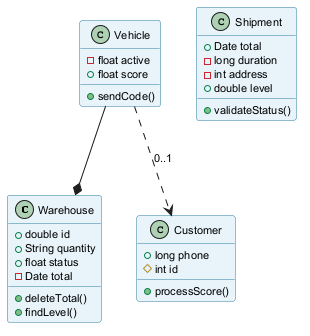

The diagram above was rendered by PlantUML. Its source (embedded in the PNG):
@startuml
skinparam backgroundColor #FFFFFF
skinparam classBackgroundColor #E8F4FA
skinparam classBorderColor #2C7DA0
skinparam defaultFontSize 11
class Warehouse {
  +double id
  +String quantity
  +float status
  -Date total
  +deleteTotal()
  +findLevel()
}
class Customer {
  +long phone
  #int id
  +processScore()
}
class Vehicle {
  -float active
  +float score
  +sendCode()
}
class Shipment {
  +Date total
  -long duration
  -int address
  +double level
  +validateStatus()
}
Vehicle ..> Customer : "0..1"
Vehicle --* Warehouse
@enduml